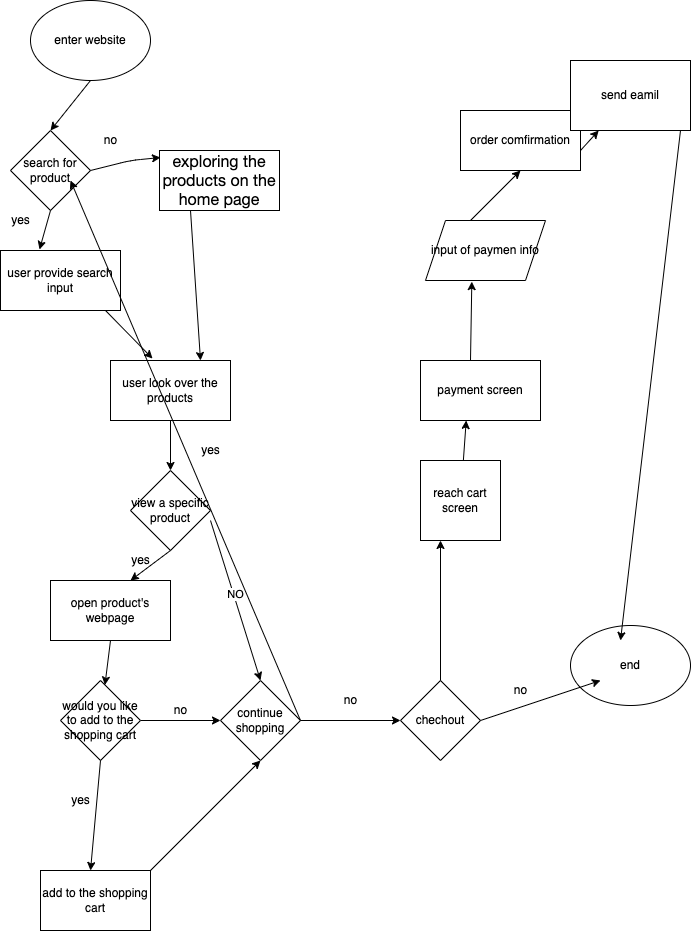

The diagram above was exported from draw.io. Its source (the exported page's mxGraphModel, read from the mxfile embedded in the PNG):
<mxGraphModel dx="1037" dy="858" grid="1" gridSize="10" guides="1" tooltips="1" connect="1" arrows="1" fold="1" page="1" pageScale="1" pageWidth="850" pageHeight="1100" math="0" shadow="0">
  <root>
    <mxCell id="0" />
    <mxCell id="1" parent="0" />
    <mxCell id="2" value="enter website" style="ellipse;whiteSpace=wrap;html=1;" vertex="1" parent="1">
      <mxGeometry x="30" y="20" width="120" height="80" as="geometry" />
    </mxCell>
    <mxCell id="4" value="search for product" style="rhombus;whiteSpace=wrap;html=1;" vertex="1" parent="1">
      <mxGeometry x="10" y="150" width="80" height="80" as="geometry" />
    </mxCell>
    <mxCell id="8" value="" style="endArrow=classic;html=1;entryX=0.5;entryY=0;entryDx=0;entryDy=0;exitX=0.5;exitY=1;exitDx=0;exitDy=0;" edge="1" parent="1" source="2" target="4">
      <mxGeometry width="50" height="50" relative="1" as="geometry">
        <mxPoint x="140" y="150" as="sourcePoint" />
        <mxPoint x="190" y="100" as="targetPoint" />
      </mxGeometry>
    </mxCell>
    <mxCell id="11" value="user provide search input" style="rounded=0;whiteSpace=wrap;html=1;" vertex="1" parent="1">
      <mxGeometry y="270" width="120" height="60" as="geometry" />
    </mxCell>
    <mxCell id="12" value="" style="endArrow=classic;html=1;entryX=0.325;entryY=-0.017;entryDx=0;entryDy=0;entryPerimeter=0;exitX=0.5;exitY=1;exitDx=0;exitDy=0;" edge="1" parent="1" source="4" target="11">
      <mxGeometry width="50" height="50" relative="1" as="geometry">
        <mxPoint x="70" y="260" as="sourcePoint" />
        <mxPoint x="120" y="210" as="targetPoint" />
      </mxGeometry>
    </mxCell>
    <mxCell id="13" value="user look over the products" style="rounded=0;whiteSpace=wrap;html=1;" vertex="1" parent="1">
      <mxGeometry x="110" y="380" width="120" height="60" as="geometry" />
    </mxCell>
    <mxCell id="14" value="" style="endArrow=classic;html=1;entryX=0.35;entryY=-0.033;entryDx=0;entryDy=0;entryPerimeter=0;exitX=0.875;exitY=1;exitDx=0;exitDy=0;exitPerimeter=0;" edge="1" parent="1" source="11" target="13">
      <mxGeometry width="50" height="50" relative="1" as="geometry">
        <mxPoint x="120" y="340" as="sourcePoint" />
        <mxPoint x="170" y="290" as="targetPoint" />
      </mxGeometry>
    </mxCell>
    <mxCell id="15" value="" style="endArrow=classic;html=1;entryX=0.75;entryY=0;entryDx=0;entryDy=0;exitX=0.5;exitY=1;exitDx=0;exitDy=0;" edge="1" parent="1" target="13">
      <mxGeometry width="50" height="50" relative="1" as="geometry">
        <mxPoint x="190" y="230" as="sourcePoint" />
        <mxPoint x="210" y="290" as="targetPoint" />
      </mxGeometry>
    </mxCell>
    <mxCell id="17" value="" style="endArrow=classic;html=1;exitX=1;exitY=0.5;exitDx=0;exitDy=0;entryX=0.008;entryY=0.117;entryDx=0;entryDy=0;entryPerimeter=0;" edge="1" parent="1" source="4" target="21">
      <mxGeometry width="50" height="50" relative="1" as="geometry">
        <mxPoint x="120" y="220" as="sourcePoint" />
        <mxPoint x="170" y="170" as="targetPoint" />
        <Array as="points">
          <mxPoint x="130" y="180" />
        </Array>
      </mxGeometry>
    </mxCell>
    <mxCell id="18" value="no" style="text;html=1;align=center;verticalAlign=middle;resizable=0;points=[];autosize=1;strokeColor=none;fillColor=none;" vertex="1" parent="1">
      <mxGeometry x="90" y="145" width="40" height="30" as="geometry" />
    </mxCell>
    <mxCell id="20" value="yes" style="text;html=1;align=center;verticalAlign=middle;resizable=0;points=[];autosize=1;strokeColor=none;fillColor=none;" vertex="1" parent="1">
      <mxGeometry y="225" width="40" height="30" as="geometry" />
    </mxCell>
    <mxCell id="21" value="&lt;span style=&quot;color: rgb(0, 0, 0); font-family: &amp;quot;Lato Extended&amp;quot;, Lato, &amp;quot;Helvetica Neue&amp;quot;, Helvetica, Arial, sans-serif; font-size: 16px; font-style: normal; font-variant-ligatures: normal; font-variant-caps: normal; font-weight: 400; letter-spacing: normal; orphans: 2; text-align: left; text-indent: 0px; text-transform: none; widows: 2; word-spacing: 0px; -webkit-text-stroke-width: 0px; background-color: rgb(255, 255, 255); text-decoration-thickness: initial; text-decoration-style: initial; text-decoration-color: initial; float: none; display: inline !important;&quot;&gt;exploring the products on the home page&lt;/span&gt;" style="rounded=0;whiteSpace=wrap;html=1;" vertex="1" parent="1">
      <mxGeometry x="159" y="170" width="120" height="60" as="geometry" />
    </mxCell>
    <mxCell id="23" value="" style="endArrow=classic;html=1;exitX=0.5;exitY=1;exitDx=0;exitDy=0;" edge="1" parent="1" source="13" target="24">
      <mxGeometry width="50" height="50" relative="1" as="geometry">
        <mxPoint x="180" y="530" as="sourcePoint" />
        <mxPoint x="170" y="480" as="targetPoint" />
      </mxGeometry>
    </mxCell>
    <mxCell id="24" value="view a specific product" style="rhombus;whiteSpace=wrap;html=1;" vertex="1" parent="1">
      <mxGeometry x="130" y="490" width="80" height="80" as="geometry" />
    </mxCell>
    <mxCell id="25" value="" style="endArrow=classic;html=1;exitX=0.5;exitY=1;exitDx=0;exitDy=0;" edge="1" parent="1" source="24">
      <mxGeometry width="50" height="50" relative="1" as="geometry">
        <mxPoint x="80" y="650" as="sourcePoint" />
        <mxPoint x="130" y="600" as="targetPoint" />
      </mxGeometry>
    </mxCell>
    <mxCell id="26" value="yes" style="text;html=1;align=center;verticalAlign=middle;resizable=0;points=[];autosize=1;strokeColor=none;fillColor=none;" vertex="1" parent="1">
      <mxGeometry x="120" y="565" width="40" height="30" as="geometry" />
    </mxCell>
    <mxCell id="27" value="open product's webpage" style="rounded=0;whiteSpace=wrap;html=1;" vertex="1" parent="1">
      <mxGeometry x="50" y="600" width="120" height="60" as="geometry" />
    </mxCell>
    <mxCell id="28" value="" style="endArrow=classic;html=1;entryX=0.5;entryY=0;entryDx=0;entryDy=0;" edge="1" parent="1" target="33">
      <mxGeometry width="50" height="50" relative="1" as="geometry">
        <mxPoint x="210" y="540" as="sourcePoint" />
        <mxPoint x="250" y="590" as="targetPoint" />
      </mxGeometry>
    </mxCell>
    <mxCell id="29" value="NO" style="edgeLabel;html=1;align=center;verticalAlign=middle;resizable=0;points=[];" vertex="1" connectable="0" parent="28">
      <mxGeometry x="-0.0927" y="1" relative="1" as="geometry">
        <mxPoint as="offset" />
      </mxGeometry>
    </mxCell>
    <mxCell id="30" value="" style="endArrow=classic;html=1;exitX=0.5;exitY=1;exitDx=0;exitDy=0;" edge="1" parent="1" source="27" target="31">
      <mxGeometry width="50" height="50" relative="1" as="geometry">
        <mxPoint x="110" y="750" as="sourcePoint" />
        <mxPoint x="110" y="710" as="targetPoint" />
      </mxGeometry>
    </mxCell>
    <mxCell id="34" value="" style="edgeStyle=none;html=1;" edge="1" parent="1" source="31" target="33">
      <mxGeometry relative="1" as="geometry" />
    </mxCell>
    <mxCell id="31" value="would you like to add to the shopping cart" style="rhombus;whiteSpace=wrap;html=1;" vertex="1" parent="1">
      <mxGeometry x="60" y="700" width="80" height="80" as="geometry" />
    </mxCell>
    <mxCell id="32" value="" style="endArrow=classic;html=1;exitX=0.5;exitY=1;exitDx=0;exitDy=0;" edge="1" parent="1" source="31">
      <mxGeometry width="50" height="50" relative="1" as="geometry">
        <mxPoint x="80" y="870" as="sourcePoint" />
        <mxPoint x="90" y="890" as="targetPoint" />
      </mxGeometry>
    </mxCell>
    <mxCell id="41" style="edgeStyle=none;html=1;exitX=1;exitY=0.5;exitDx=0;exitDy=0;entryX=0.75;entryY=0.625;entryDx=0;entryDy=0;entryPerimeter=0;" edge="1" parent="1" source="33" target="4">
      <mxGeometry relative="1" as="geometry" />
    </mxCell>
    <mxCell id="33" value="continue shopping" style="rhombus;whiteSpace=wrap;html=1;" vertex="1" parent="1">
      <mxGeometry x="220" y="700" width="80" height="80" as="geometry" />
    </mxCell>
    <mxCell id="35" value="no" style="text;html=1;align=center;verticalAlign=middle;resizable=0;points=[];autosize=1;strokeColor=none;fillColor=none;" vertex="1" parent="1">
      <mxGeometry x="160" y="715" width="40" height="30" as="geometry" />
    </mxCell>
    <mxCell id="36" value="yes" style="text;html=1;align=center;verticalAlign=middle;resizable=0;points=[];autosize=1;strokeColor=none;fillColor=none;" vertex="1" parent="1">
      <mxGeometry x="60" y="805" width="40" height="30" as="geometry" />
    </mxCell>
    <mxCell id="38" value="add to the shopping cart" style="rounded=0;whiteSpace=wrap;html=1;" vertex="1" parent="1">
      <mxGeometry x="40" y="890" width="110" height="60" as="geometry" />
    </mxCell>
    <mxCell id="40" value="" style="endArrow=classic;html=1;entryX=0.5;entryY=1;entryDx=0;entryDy=0;" edge="1" parent="1" target="33">
      <mxGeometry width="50" height="50" relative="1" as="geometry">
        <mxPoint x="150" y="890" as="sourcePoint" />
        <mxPoint x="200" y="840" as="targetPoint" />
      </mxGeometry>
    </mxCell>
    <mxCell id="42" value="yes" style="text;html=1;align=center;verticalAlign=middle;resizable=0;points=[];autosize=1;strokeColor=none;fillColor=none;" vertex="1" parent="1">
      <mxGeometry x="190" y="455" width="40" height="30" as="geometry" />
    </mxCell>
    <mxCell id="43" value="" style="endArrow=classic;html=1;" edge="1" parent="1">
      <mxGeometry width="50" height="50" relative="1" as="geometry">
        <mxPoint x="300" y="740" as="sourcePoint" />
        <mxPoint x="400" y="740" as="targetPoint" />
      </mxGeometry>
    </mxCell>
    <mxCell id="45" value="chechout" style="rhombus;whiteSpace=wrap;html=1;" vertex="1" parent="1">
      <mxGeometry x="400" y="700" width="80" height="80" as="geometry" />
    </mxCell>
    <mxCell id="46" value="no" style="text;html=1;align=center;verticalAlign=middle;resizable=0;points=[];autosize=1;strokeColor=none;fillColor=none;" vertex="1" parent="1">
      <mxGeometry x="330" y="705" width="40" height="30" as="geometry" />
    </mxCell>
    <mxCell id="47" value="end" style="ellipse;whiteSpace=wrap;html=1;" vertex="1" parent="1">
      <mxGeometry x="570" y="645" width="120" height="80" as="geometry" />
    </mxCell>
    <mxCell id="48" value="" style="endArrow=classic;html=1;" edge="1" parent="1">
      <mxGeometry width="50" height="50" relative="1" as="geometry">
        <mxPoint x="480" y="740" as="sourcePoint" />
        <mxPoint x="600" y="700" as="targetPoint" />
      </mxGeometry>
    </mxCell>
    <mxCell id="49" value="no" style="text;html=1;align=center;verticalAlign=middle;resizable=0;points=[];autosize=1;strokeColor=none;fillColor=none;" vertex="1" parent="1">
      <mxGeometry x="500" y="695" width="40" height="30" as="geometry" />
    </mxCell>
    <mxCell id="50" value="" style="endArrow=classic;html=1;" edge="1" parent="1">
      <mxGeometry width="50" height="50" relative="1" as="geometry">
        <mxPoint x="440" y="700" as="sourcePoint" />
        <mxPoint x="440" y="560" as="targetPoint" />
      </mxGeometry>
    </mxCell>
    <mxCell id="53" value="" style="edgeStyle=none;html=1;" edge="1" parent="1" source="51">
      <mxGeometry relative="1" as="geometry">
        <mxPoint x="465.7142857142858" y="440" as="targetPoint" />
      </mxGeometry>
    </mxCell>
    <mxCell id="51" value="reach cart screen" style="whiteSpace=wrap;html=1;aspect=fixed;" vertex="1" parent="1">
      <mxGeometry x="420" y="480" width="80" height="80" as="geometry" />
    </mxCell>
    <mxCell id="54" value="payment screen" style="rounded=0;whiteSpace=wrap;html=1;" vertex="1" parent="1">
      <mxGeometry x="420" y="380" width="120" height="60" as="geometry" />
    </mxCell>
    <mxCell id="55" value="input of paymen info" style="shape=parallelogram;perimeter=parallelogramPerimeter;whiteSpace=wrap;html=1;fixedSize=1;" vertex="1" parent="1">
      <mxGeometry x="425" y="240" width="120" height="60" as="geometry" />
    </mxCell>
    <mxCell id="56" value="" style="endArrow=classic;html=1;entryX=0.386;entryY=1.019;entryDx=0;entryDy=0;entryPerimeter=0;" edge="1" parent="1" target="55">
      <mxGeometry width="50" height="50" relative="1" as="geometry">
        <mxPoint x="470" y="380" as="sourcePoint" />
        <mxPoint x="520" y="330" as="targetPoint" />
      </mxGeometry>
    </mxCell>
    <mxCell id="57" value="" style="endArrow=classic;html=1;" edge="1" parent="1">
      <mxGeometry width="50" height="50" relative="1" as="geometry">
        <mxPoint x="470" y="240" as="sourcePoint" />
        <mxPoint x="520" y="190" as="targetPoint" />
      </mxGeometry>
    </mxCell>
    <mxCell id="58" value="order comfirmation" style="rounded=0;whiteSpace=wrap;html=1;" vertex="1" parent="1">
      <mxGeometry x="460" y="130" width="120" height="60" as="geometry" />
    </mxCell>
    <mxCell id="59" value="" style="endArrow=classic;html=1;" edge="1" parent="1" target="60">
      <mxGeometry width="50" height="50" relative="1" as="geometry">
        <mxPoint x="580" y="170" as="sourcePoint" />
        <mxPoint x="630" y="120" as="targetPoint" />
      </mxGeometry>
    </mxCell>
    <mxCell id="60" value="send eamil" style="rounded=0;whiteSpace=wrap;html=1;" vertex="1" parent="1">
      <mxGeometry x="570" y="80" width="120" height="70" as="geometry" />
    </mxCell>
    <mxCell id="62" value="" style="endArrow=classic;html=1;" edge="1" parent="1">
      <mxGeometry width="50" height="50" relative="1" as="geometry">
        <mxPoint x="680" y="150" as="sourcePoint" />
        <mxPoint x="620" y="660" as="targetPoint" />
      </mxGeometry>
    </mxCell>
  </root>
</mxGraphModel>